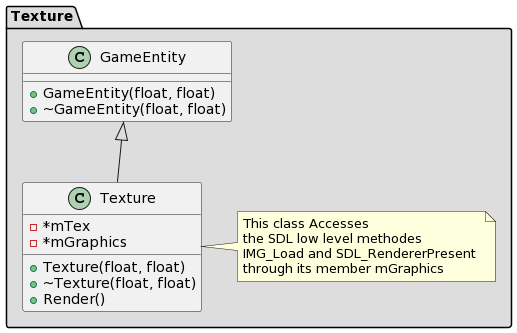

The diagram above was rendered by PlantUML. Its source (embedded in the PNG):
@startuml
package "Texture" #DDDDDD {
    class GameEntity {
        + GameEntity(float, float)
        + ~GameEntity(float, float)
    }
    class Texture {
        - *mTex
        - *mGraphics
        + Texture(float, float)
        + ~Texture(float, float)
        + Render()
    }
    GameEntity <|-- Texture

    note right of Texture 
        This class Accesses 
        the SDL low level methodes
        IMG_Load and SDL_RendererPresent 
        through its member mGraphics
    end note
}
@enduml